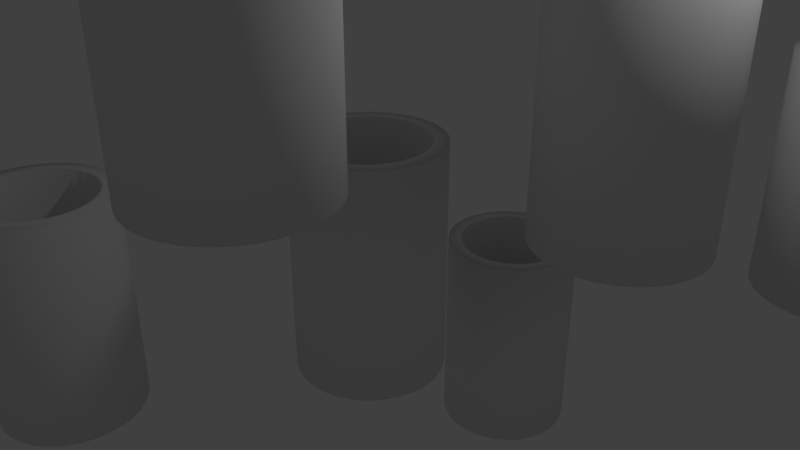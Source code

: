 # Source: VASOS_6.blend  (saved by Blender 2.78.0; exported with 4.5.12 LTS)
import bpy
from mathutils import Matrix  # noqa: F401  (used for matrix-valued properties, if any)

bpy.ops.wm.read_factory_settings(use_empty=True)
scene = bpy.context.scene
scene.name = 'Scene'

# ---- collections
col_collection_1 = bpy.data.collections.new('Collection 1'); scene.collection.children.link(col_collection_1)

# ---- world
world_world = bpy.data.worlds.new('World'); scene.world = world_world
world_world.color = (0.05088, 0.05088, 0.05088)
world_world.use_sun_shadow = False
world_world.sun_shadow_jitter_overblur = 0.0
world_world.cycles.sampling_method = 'MANUAL'

# ---- cameras
cam_camera = bpy.data.cameras.new('Camera')
cam_camera.clip_end = 100.0
cam_camera.lens = 35.0
cam_camera.sensor_width = 32.0
cam_camera.sensor_height = 18.0
cam_camera.ortho_scale = 7.314
cam_camera.dof.focus_distance = 0.0
cam_camera.dof.aperture_fstop = 128.0

# ---- lights
light_lamp = bpy.data.lights.new('Lamp', 'POINT')
light_lamp.transmission_factor = 0.0
light_lamp.cutoff_distance = 30.0
light_lamp.energy = 100.0
light_lamp.shadow_buffer_clip_start = 1.001
light_lamp.shadow_soft_size = 0.1
light_lamp.shadow_maximum_resolution = 0.006
light_lamp.use_absolute_resolution = True

# ---- meshes
me_cylinder_005 = bpy.data.meshes.new('Cylinder.005')
me_cylinder_005.from_pydata([(0.0, 1.0, -1.0), (0.0, 1.0, 1.0), (0.1951, 0.9808, -1.0), (0.1951, 0.9808, 1.0), (0.3827, 0.9239, -1.0), (0.3827, 0.9239, 1.0), (0.5556, 0.8315, -1.0), (0.5556, 0.8315, 1.0), (0.7071, 0.7071, -1.0), (0.7071, 0.7071, 1.0), (0.8315, 0.5556, -1.0), (0.8315, 0.5556, 1.0), (0.9239, 0.3827, -1.0), (0.9239, 0.3827, 1.0), (0.9808, 0.1951, -1.0), (0.9808, 0.1951, 1.0), (1.0, 7.55e-08, -1.0), (1.0, 7.55e-08, 1.0), (0.9808, -0.1951, -1.0), (0.9808, -0.1951, 1.0), (0.9239, -0.3827, -1.0), (0.9239, -0.3827, 1.0), (0.8315, -0.5556, -1.0), (0.8315, -0.5556, 1.0), (0.7071, -0.7071, -1.0), (0.7071, -0.7071, 1.0), (0.5556, -0.8315, -1.0), (0.5556, -0.8315, 1.0), (0.3827, -0.9239, -1.0), (0.3827, -0.9239, 1.0), (0.1951, -0.9808, -1.0), (0.1951, -0.9808, 1.0), (-3.258e-07, -1.0, -1.0), (-3.258e-07, -1.0, 1.0), (-0.1951, -0.9808, -1.0), (-0.1951, -0.9808, 1.0), (-0.3827, -0.9239, -1.0), (-0.3827, -0.9239, 1.0), (-0.5556, -0.8315, -1.0), (-0.5556, -0.8315, 1.0), (-0.7071, -0.7071, -1.0), (-0.7071, -0.7071, 1.0), (-0.8315, -0.5556, -1.0), (-0.8315, -0.5556, 1.0), (-0.9239, -0.3827, -1.0), (-0.9239, -0.3827, 1.0), (-0.9808, -0.1951, -1.0), (-0.9808, -0.1951, 1.0), (-1.0, 9.656e-07, -1.0), (-1.0, 9.656e-07, 1.0), (-0.9808, 0.1951, -1.0), (-0.9808, 0.1951, 1.0), (-0.9239, 0.3827, -1.0), (-0.9239, 0.3827, 1.0), (-0.8315, 0.5556, -1.0), (-0.8315, 0.5556, 1.0), (-0.7071, 0.7071, -1.0), (-0.7071, 0.7071, 1.0), (-0.5556, 0.8315, -1.0), (-0.5556, 0.8315, 1.0), (-0.3827, 0.9239, -1.0), (-0.3827, 0.9239, 1.0), (-0.1951, 0.9808, -1.0), (-0.1951, 0.9808, 1.0), (2.295e-08, 0.8068, 1.0), (0.1574, 0.7913, 1.0), (0.3087, 0.7453, 1.0), (0.4482, 0.6708, 1.0), (0.5705, 0.5705, 1.0), (0.6708, 0.4482, 1.0), (0.7453, 0.3087, 1.0), (0.7913, 0.1574, 1.0), (0.8068, 1.16e-07, 1.0), (0.7913, -0.1574, 1.0), (0.7453, -0.3087, 1.0), (0.6708, -0.4482, 1.0), (0.5705, -0.5705, 1.0), (0.4482, -0.6708, 1.0), (0.3087, -0.7453, 1.0), (0.1574, -0.7913, 1.0), (-2.399e-07, -0.8068, 1.0), (-0.1574, -0.7913, 1.0), (-0.3087, -0.7453, 1.0), (-0.4482, -0.6708, 1.0), (-0.5705, -0.5705, 1.0), (-0.6708, -0.4482, 1.0), (-0.7453, -0.3087, 1.0), (-0.7913, -0.1574, 1.0), (-0.8068, 8.341e-07, 1.0), (-0.7913, 0.1574, 1.0), (-0.7453, 0.3087, 1.0), (-0.6708, 0.4482, 1.0), (-0.5705, 0.5705, 1.0), (-0.4482, 0.6708, 1.0), (-0.3087, 0.7453, 1.0), (-0.1574, 0.7913, 1.0), (2.295e-08, 0.8068, 1.0), (0.1574, 0.7913, 1.0), (0.3087, 0.7453, 1.0), (0.4482, 0.6708, 1.0), (0.5705, 0.5705, 1.0), (0.6708, 0.4482, 1.0), (0.7453, 0.3087, 1.0), (0.7913, 0.1574, 1.0), (0.8068, 1.16e-07, 1.0), (0.7913, -0.1574, 1.0), (0.7453, -0.3087, 1.0), (0.6708, -0.4482, 1.0), (0.5705, -0.5705, 1.0), (0.4482, -0.6708, 1.0), (0.3087, -0.7453, 1.0), (0.1574, -0.7913, 1.0), (-2.399e-07, -0.8068, 1.0), (-0.1574, -0.7913, 1.0), (-0.3087, -0.7453, 1.0), (-0.4482, -0.6708, 1.0), (-0.5705, -0.5705, 1.0), (-0.6708, -0.4482, 1.0), (-0.7453, -0.3087, 1.0), (-0.7913, -0.1574, 1.0), (-0.8068, 8.341e-07, 1.0), (-0.7913, 0.1574, 1.0), (-0.7453, 0.3087, 1.0), (-0.6708, 0.4482, 1.0), (-0.5705, 0.5705, 1.0), (-0.4482, 0.6708, 1.0), (-0.3087, 0.7453, 1.0), (-0.1574, 0.7913, 1.0), (2.058e-07, 0.6686, -0.9225), (0.1304, 0.6557, -0.9225), (0.2559, 0.6177, -0.9225), (0.3714, 0.5559, -0.9225), (0.4728, 0.4728, -0.9225), (0.5559, 0.3714, -0.9225), (0.6177, 0.2559, -0.9225), (0.6557, 0.1304, -0.9225), (0.6686, 1.494e-07, -0.9225), (0.6557, -0.1304, -0.9225), (0.6177, -0.2559, -0.9225), (0.5559, -0.3714, -0.9225), (0.4728, -0.4728, -0.9225), (0.3714, -0.5559, -0.9225), (0.2559, -0.6177, -0.9225), (0.1304, -0.6557, -0.9225), (-1.204e-08, -0.6686, -0.9225), (-0.1304, -0.6557, -0.9225), (-0.2559, -0.6177, -0.9225), (-0.3714, -0.5559, -0.9225), (-0.4728, -0.4728, -0.9225), (-0.5559, -0.3714, -0.9225), (-0.6177, -0.2559, -0.9225), (-0.6557, -0.1304, -0.9225), (-0.6686, 7.445e-07, -0.9225), (-0.6557, 0.1304, -0.9225), (-0.6177, 0.2559, -0.9225), (-0.5559, 0.3714, -0.9225), (-0.4728, 0.4728, -0.9225), (-0.3714, 0.5559, -0.9225), (-0.2559, 0.6177, -0.9225), (-0.1304, 0.6557, -0.9225), (-0.5608, -0.5608, -0.7852), (-0.6595, -0.4407, -0.7852), (0.7779, 0.1547, -0.7852), (0.7932, 1.194e-07, -0.7852), (-0.7328, -0.3035, -0.7852), (0.7779, -0.1547, -0.7852), (-0.7779, -0.1547, -0.7852), (0.7328, -0.3035, -0.7852), (-0.7932, 8.254e-07, -0.7852), (0.6595, -0.4407, -0.7852), (-0.7779, 0.1547, -0.7852), (0.5608, -0.5608, -0.7852), (-0.7328, 0.3035, -0.7852), (0.4407, -0.6595, -0.7852), (-0.6595, 0.4407, -0.7852), (0.3035, -0.7328, -0.7852), (1.902e-07, 0.7932, -0.7852), (0.1547, 0.7779, -0.7852), (-0.5608, 0.5608, -0.7852), (0.1547, -0.7779, -0.7852), (0.3035, 0.7328, -0.7852), (-0.4407, 0.6595, -0.7852), (-6.828e-08, -0.7932, -0.7852), (0.4407, 0.6595, -0.7852), (-0.3035, 0.7328, -0.7852), (-0.1547, -0.7779, -0.7852), (0.5608, 0.5608, -0.7852), (-0.1547, 0.7779, -0.7852), (-0.3035, -0.7328, -0.7852), (0.6595, 0.4407, -0.7852), (-0.4407, -0.6595, -0.7852), (0.7328, 0.3035, -0.7852)], [], [(0, 1, 3, 2), (2, 3, 5, 4), (4, 5, 7, 6), (6, 7, 9, 8), (8, 9, 11, 10), (10, 11, 13, 12), (12, 13, 15, 14), (14, 15, 17, 16), (16, 17, 19, 18), (18, 19, 21, 20), (20, 21, 23, 22), (22, 23, 25, 24), (24, 25, 27, 26), (26, 27, 29, 28), (28, 29, 31, 30), (30, 31, 33, 32), (32, 33, 35, 34), (34, 35, 37, 36), (36, 37, 39, 38), (38, 39, 41, 40), (40, 41, 43, 42), (42, 43, 45, 44), (44, 45, 47, 46), (46, 47, 49, 48), (48, 49, 51, 50), (50, 51, 53, 52), (52, 53, 55, 54), (54, 55, 57, 56), (56, 57, 59, 58), (58, 59, 61, 60), (15, 13, 70, 71), (60, 61, 63, 62), (62, 63, 1, 0), (0, 2, 4, 6, 8, 10, 12, 14, 16, 18, 20, 22, 24, 26, 28, 30, 32, 34, 36, 38, 40, 42, 44, 46, 48, 50, 52, 54, 56, 58, 60, 62), (82, 81, 113, 114), (33, 31, 79, 80), (51, 49, 88, 89), (7, 5, 66, 67), (25, 23, 75, 76), (43, 41, 84, 85), (61, 59, 93, 94), (17, 15, 71, 72), (35, 33, 80, 81), (53, 51, 89, 90), (9, 7, 67, 68), (27, 25, 76, 77), (45, 43, 85, 86), (63, 61, 94, 95), (19, 17, 72, 73), (37, 35, 81, 82), (55, 53, 90, 91), (11, 9, 68, 69), (29, 27, 77, 78), (47, 45, 86, 87), (3, 1, 64, 65), (1, 63, 95, 64), (21, 19, 73, 74), (39, 37, 82, 83), (57, 55, 91, 92), (13, 11, 69, 70), (31, 29, 78, 79), (49, 47, 87, 88), (5, 3, 65, 66), (23, 21, 74, 75), (41, 39, 83, 84), (59, 57, 92, 93), (161, 160, 148, 149), (69, 68, 100, 101), (64, 95, 127, 96), (83, 82, 114, 115), (70, 69, 101, 102), (84, 83, 115, 116), (71, 70, 102, 103), (85, 84, 116, 117), (72, 71, 103, 104), (86, 85, 117, 118), (73, 72, 104, 105), (87, 86, 118, 119), (74, 73, 105, 106), (88, 87, 119, 120), (75, 74, 106, 107), (89, 88, 120, 121), (76, 75, 107, 108), (90, 89, 121, 122), (77, 76, 108, 109), (91, 90, 122, 123), (78, 77, 109, 110), (65, 64, 96, 97), (92, 91, 123, 124), (79, 78, 110, 111), (66, 65, 97, 98), (93, 92, 124, 125), (80, 79, 111, 112), (67, 66, 98, 99), (94, 93, 125, 126), (81, 80, 112, 113), (68, 67, 99, 100), (95, 94, 126, 127), (129, 128, 159, 158, 157, 156, 155, 154, 153, 152, 151, 150, 149, 148, 147, 146, 145, 144, 143, 142, 141, 140, 139, 138, 137, 136, 135, 134, 133, 132, 131, 130), (163, 162, 135, 136), (164, 161, 149, 150), (165, 163, 136, 137), (166, 164, 150, 151), (167, 165, 137, 138), (168, 166, 151, 152), (169, 167, 138, 139), (170, 168, 152, 153), (171, 169, 139, 140), (172, 170, 153, 154), (173, 171, 140, 141), (174, 172, 154, 155), (175, 173, 141, 142), (177, 176, 128, 129), (178, 174, 155, 156), (179, 175, 142, 143), (180, 177, 129, 130), (181, 178, 156, 157), (182, 179, 143, 144), (183, 180, 130, 131), (184, 181, 157, 158), (185, 182, 144, 145), (186, 183, 131, 132), (187, 184, 158, 159), (188, 185, 145, 146), (189, 186, 132, 133), (176, 187, 159, 128), (190, 188, 146, 147), (191, 189, 133, 134), (160, 190, 147, 148), (162, 191, 134, 135), (103, 102, 191, 162), (116, 115, 190, 160), (102, 101, 189, 191), (115, 114, 188, 190), (96, 127, 187, 176), (101, 100, 186, 189), (114, 113, 185, 188), (127, 126, 184, 187), (100, 99, 183, 186), (113, 112, 182, 185), (126, 125, 181, 184), (99, 98, 180, 183), (112, 111, 179, 182), (125, 124, 178, 181), (98, 97, 177, 180), (111, 110, 175, 179), (124, 123, 174, 178), (97, 96, 176, 177), (110, 109, 173, 175), (123, 122, 172, 174), (109, 108, 171, 173), (122, 121, 170, 172), (108, 107, 169, 171), (121, 120, 168, 170), (107, 106, 167, 169), (120, 119, 166, 168), (106, 105, 165, 167), (119, 118, 164, 166), (105, 104, 163, 165), (118, 117, 161, 164), (104, 103, 162, 163), (117, 116, 160, 161)])
me_cylinder_005.polygons.foreach_set('use_smooth', [True] * 162)
me_cylinder_005.use_remesh_preserve_volume = False
me_cylinder_005.use_remesh_preserve_attributes = False
me_cylinder_005.use_mirror_vertex_groups = False
me_cylinder_005.update()
me_cylinder_004 = bpy.data.meshes.new('Cylinder.004')
me_cylinder_004.from_pydata([(0.0, 1.0, -1.0), (0.0, 1.0, 1.0), (0.1951, 0.9808, -1.0), (0.1951, 0.9808, 1.0), (0.3827, 0.9239, -1.0), (0.3827, 0.9239, 1.0), (0.5556, 0.8315, -1.0), (0.5556, 0.8315, 1.0), (0.7071, 0.7071, -1.0), (0.7071, 0.7071, 1.0), (0.8315, 0.5556, -1.0), (0.8315, 0.5556, 1.0), (0.9239, 0.3827, -1.0), (0.9239, 0.3827, 1.0), (0.9808, 0.1951, -1.0), (0.9808, 0.1951, 1.0), (1.0, 7.55e-08, -1.0), (1.0, 7.55e-08, 1.0), (0.9808, -0.1951, -1.0), (0.9808, -0.1951, 1.0), (0.9239, -0.3827, -1.0), (0.9239, -0.3827, 1.0), (0.8315, -0.5556, -1.0), (0.8315, -0.5556, 1.0), (0.7071, -0.7071, -1.0), (0.7071, -0.7071, 1.0), (0.5556, -0.8315, -1.0), (0.5556, -0.8315, 1.0), (0.3827, -0.9239, -1.0), (0.3827, -0.9239, 1.0), (0.1951, -0.9808, -1.0), (0.1951, -0.9808, 1.0), (-3.258e-07, -1.0, -1.0), (-3.258e-07, -1.0, 1.0), (-0.1951, -0.9808, -1.0), (-0.1951, -0.9808, 1.0), (-0.3827, -0.9239, -1.0), (-0.3827, -0.9239, 1.0), (-0.5556, -0.8315, -1.0), (-0.5556, -0.8315, 1.0), (-0.7071, -0.7071, -1.0), (-0.7071, -0.7071, 1.0), (-0.8315, -0.5556, -1.0), (-0.8315, -0.5556, 1.0), (-0.9239, -0.3827, -1.0), (-0.9239, -0.3827, 1.0), (-0.9808, -0.1951, -1.0), (-0.9808, -0.1951, 1.0), (-1.0, 9.656e-07, -1.0), (-1.0, 9.656e-07, 1.0), (-0.9808, 0.1951, -1.0), (-0.9808, 0.1951, 1.0), (-0.9239, 0.3827, -1.0), (-0.9239, 0.3827, 1.0), (-0.8315, 0.5556, -1.0), (-0.8315, 0.5556, 1.0), (-0.7071, 0.7071, -1.0), (-0.7071, 0.7071, 1.0), (-0.5556, 0.8315, -1.0), (-0.5556, 0.8315, 1.0), (-0.3827, 0.9239, -1.0), (-0.3827, 0.9239, 1.0), (-0.1951, 0.9808, -1.0), (-0.1951, 0.9808, 1.0), (2.295e-08, 0.8068, 1.0), (0.1574, 0.7913, 1.0), (0.3087, 0.7453, 1.0), (0.4482, 0.6708, 1.0), (0.5705, 0.5705, 1.0), (0.6708, 0.4482, 1.0), (0.7453, 0.3087, 1.0), (0.7913, 0.1574, 1.0), (0.8068, 1.16e-07, 1.0), (0.7913, -0.1574, 1.0), (0.7453, -0.3087, 1.0), (0.6708, -0.4482, 1.0), (0.5705, -0.5705, 1.0), (0.4482, -0.6708, 1.0), (0.3087, -0.7453, 1.0), (0.1574, -0.7913, 1.0), (-2.399e-07, -0.8068, 1.0), (-0.1574, -0.7913, 1.0), (-0.3087, -0.7453, 1.0), (-0.4482, -0.6708, 1.0), (-0.5705, -0.5705, 1.0), (-0.6708, -0.4482, 1.0), (-0.7453, -0.3087, 1.0), (-0.7913, -0.1574, 1.0), (-0.8068, 8.341e-07, 1.0), (-0.7913, 0.1574, 1.0), (-0.7453, 0.3087, 1.0), (-0.6708, 0.4482, 1.0), (-0.5705, 0.5705, 1.0), (-0.4482, 0.6708, 1.0), (-0.3087, 0.7453, 1.0), (-0.1574, 0.7913, 1.0), (2.295e-08, 0.8068, 1.0), (0.1574, 0.7913, 1.0), (0.3087, 0.7453, 1.0), (0.4482, 0.6708, 1.0), (0.5705, 0.5705, 1.0), (0.6708, 0.4482, 1.0), (0.7453, 0.3087, 1.0), (0.7913, 0.1574, 1.0), (0.8068, 1.16e-07, 1.0), (0.7913, -0.1574, 1.0), (0.7453, -0.3087, 1.0), (0.6708, -0.4482, 1.0), (0.5705, -0.5705, 1.0), (0.4482, -0.6708, 1.0), (0.3087, -0.7453, 1.0), (0.1574, -0.7913, 1.0), (-2.399e-07, -0.8068, 1.0), (-0.1574, -0.7913, 1.0), (-0.3087, -0.7453, 1.0), (-0.4482, -0.6708, 1.0), (-0.5705, -0.5705, 1.0), (-0.6708, -0.4482, 1.0), (-0.7453, -0.3087, 1.0), (-0.7913, -0.1574, 1.0), (-0.8068, 8.341e-07, 1.0), (-0.7913, 0.1574, 1.0), (-0.7453, 0.3087, 1.0), (-0.6708, 0.4482, 1.0), (-0.5705, 0.5705, 1.0), (-0.4482, 0.6708, 1.0), (-0.3087, 0.7453, 1.0), (-0.1574, 0.7913, 1.0), (2.058e-07, 0.6686, -0.9225), (0.1304, 0.6557, -0.9225), (0.2559, 0.6177, -0.9225), (0.3714, 0.5559, -0.9225), (0.4728, 0.4728, -0.9225), (0.5559, 0.3714, -0.9225), (0.6177, 0.2559, -0.9225), (0.6557, 0.1304, -0.9225), (0.6686, 1.494e-07, -0.9225), (0.6557, -0.1304, -0.9225), (0.6177, -0.2559, -0.9225), (0.5559, -0.3714, -0.9225), (0.4728, -0.4728, -0.9225), (0.3714, -0.5559, -0.9225), (0.2559, -0.6177, -0.9225), (0.1304, -0.6557, -0.9225), (-1.204e-08, -0.6686, -0.9225), (-0.1304, -0.6557, -0.9225), (-0.2559, -0.6177, -0.9225), (-0.3714, -0.5559, -0.9225), (-0.4728, -0.4728, -0.9225), (-0.5559, -0.3714, -0.9225), (-0.6177, -0.2559, -0.9225), (-0.6557, -0.1304, -0.9225), (-0.6686, 7.445e-07, -0.9225), (-0.6557, 0.1304, -0.9225), (-0.6177, 0.2559, -0.9225), (-0.5559, 0.3714, -0.9225), (-0.4728, 0.4728, -0.9225), (-0.3714, 0.5559, -0.9225), (-0.2559, 0.6177, -0.9225), (-0.1304, 0.6557, -0.9225), (-0.5608, -0.5608, -0.7852), (-0.6595, -0.4407, -0.7852), (0.7779, 0.1547, -0.7852), (0.7932, 1.194e-07, -0.7852), (-0.7328, -0.3035, -0.7852), (0.7779, -0.1547, -0.7852), (-0.7779, -0.1547, -0.7852), (0.7328, -0.3035, -0.7852), (-0.7932, 8.254e-07, -0.7852), (0.6595, -0.4407, -0.7852), (-0.7779, 0.1547, -0.7852), (0.5608, -0.5608, -0.7852), (-0.7328, 0.3035, -0.7852), (0.4407, -0.6595, -0.7852), (-0.6595, 0.4407, -0.7852), (0.3035, -0.7328, -0.7852), (1.902e-07, 0.7932, -0.7852), (0.1547, 0.7779, -0.7852), (-0.5608, 0.5608, -0.7852), (0.1547, -0.7779, -0.7852), (0.3035, 0.7328, -0.7852), (-0.4407, 0.6595, -0.7852), (-6.828e-08, -0.7932, -0.7852), (0.4407, 0.6595, -0.7852), (-0.3035, 0.7328, -0.7852), (-0.1547, -0.7779, -0.7852), (0.5608, 0.5608, -0.7852), (-0.1547, 0.7779, -0.7852), (-0.3035, -0.7328, -0.7852), (0.6595, 0.4407, -0.7852), (-0.4407, -0.6595, -0.7852), (0.7328, 0.3035, -0.7852)], [], [(0, 1, 3, 2), (2, 3, 5, 4), (4, 5, 7, 6), (6, 7, 9, 8), (8, 9, 11, 10), (10, 11, 13, 12), (12, 13, 15, 14), (14, 15, 17, 16), (16, 17, 19, 18), (18, 19, 21, 20), (20, 21, 23, 22), (22, 23, 25, 24), (24, 25, 27, 26), (26, 27, 29, 28), (28, 29, 31, 30), (30, 31, 33, 32), (32, 33, 35, 34), (34, 35, 37, 36), (36, 37, 39, 38), (38, 39, 41, 40), (40, 41, 43, 42), (42, 43, 45, 44), (44, 45, 47, 46), (46, 47, 49, 48), (48, 49, 51, 50), (50, 51, 53, 52), (52, 53, 55, 54), (54, 55, 57, 56), (56, 57, 59, 58), (58, 59, 61, 60), (15, 13, 70, 71), (60, 61, 63, 62), (62, 63, 1, 0), (0, 2, 4, 6, 8, 10, 12, 14, 16, 18, 20, 22, 24, 26, 28, 30, 32, 34, 36, 38, 40, 42, 44, 46, 48, 50, 52, 54, 56, 58, 60, 62), (82, 81, 113, 114), (33, 31, 79, 80), (51, 49, 88, 89), (7, 5, 66, 67), (25, 23, 75, 76), (43, 41, 84, 85), (61, 59, 93, 94), (17, 15, 71, 72), (35, 33, 80, 81), (53, 51, 89, 90), (9, 7, 67, 68), (27, 25, 76, 77), (45, 43, 85, 86), (63, 61, 94, 95), (19, 17, 72, 73), (37, 35, 81, 82), (55, 53, 90, 91), (11, 9, 68, 69), (29, 27, 77, 78), (47, 45, 86, 87), (3, 1, 64, 65), (1, 63, 95, 64), (21, 19, 73, 74), (39, 37, 82, 83), (57, 55, 91, 92), (13, 11, 69, 70), (31, 29, 78, 79), (49, 47, 87, 88), (5, 3, 65, 66), (23, 21, 74, 75), (41, 39, 83, 84), (59, 57, 92, 93), (161, 160, 148, 149), (69, 68, 100, 101), (64, 95, 127, 96), (83, 82, 114, 115), (70, 69, 101, 102), (84, 83, 115, 116), (71, 70, 102, 103), (85, 84, 116, 117), (72, 71, 103, 104), (86, 85, 117, 118), (73, 72, 104, 105), (87, 86, 118, 119), (74, 73, 105, 106), (88, 87, 119, 120), (75, 74, 106, 107), (89, 88, 120, 121), (76, 75, 107, 108), (90, 89, 121, 122), (77, 76, 108, 109), (91, 90, 122, 123), (78, 77, 109, 110), (65, 64, 96, 97), (92, 91, 123, 124), (79, 78, 110, 111), (66, 65, 97, 98), (93, 92, 124, 125), (80, 79, 111, 112), (67, 66, 98, 99), (94, 93, 125, 126), (81, 80, 112, 113), (68, 67, 99, 100), (95, 94, 126, 127), (129, 128, 159, 158, 157, 156, 155, 154, 153, 152, 151, 150, 149, 148, 147, 146, 145, 144, 143, 142, 141, 140, 139, 138, 137, 136, 135, 134, 133, 132, 131, 130), (163, 162, 135, 136), (164, 161, 149, 150), (165, 163, 136, 137), (166, 164, 150, 151), (167, 165, 137, 138), (168, 166, 151, 152), (169, 167, 138, 139), (170, 168, 152, 153), (171, 169, 139, 140), (172, 170, 153, 154), (173, 171, 140, 141), (174, 172, 154, 155), (175, 173, 141, 142), (177, 176, 128, 129), (178, 174, 155, 156), (179, 175, 142, 143), (180, 177, 129, 130), (181, 178, 156, 157), (182, 179, 143, 144), (183, 180, 130, 131), (184, 181, 157, 158), (185, 182, 144, 145), (186, 183, 131, 132), (187, 184, 158, 159), (188, 185, 145, 146), (189, 186, 132, 133), (176, 187, 159, 128), (190, 188, 146, 147), (191, 189, 133, 134), (160, 190, 147, 148), (162, 191, 134, 135), (103, 102, 191, 162), (116, 115, 190, 160), (102, 101, 189, 191), (115, 114, 188, 190), (96, 127, 187, 176), (101, 100, 186, 189), (114, 113, 185, 188), (127, 126, 184, 187), (100, 99, 183, 186), (113, 112, 182, 185), (126, 125, 181, 184), (99, 98, 180, 183), (112, 111, 179, 182), (125, 124, 178, 181), (98, 97, 177, 180), (111, 110, 175, 179), (124, 123, 174, 178), (97, 96, 176, 177), (110, 109, 173, 175), (123, 122, 172, 174), (109, 108, 171, 173), (122, 121, 170, 172), (108, 107, 169, 171), (121, 120, 168, 170), (107, 106, 167, 169), (120, 119, 166, 168), (106, 105, 165, 167), (119, 118, 164, 166), (105, 104, 163, 165), (118, 117, 161, 164), (104, 103, 162, 163), (117, 116, 160, 161)])
me_cylinder_004.polygons.foreach_set('use_smooth', [True] * 162)
me_cylinder_004.use_remesh_preserve_volume = False
me_cylinder_004.use_remesh_preserve_attributes = False
me_cylinder_004.use_mirror_vertex_groups = False
me_cylinder_004.update()
me_cylinder_003 = bpy.data.meshes.new('Cylinder.003')
me_cylinder_003.from_pydata([(0.0, 1.0, -1.0), (0.0, 1.0, 1.0), (0.1951, 0.9808, -1.0), (0.1951, 0.9808, 1.0), (0.3827, 0.9239, -1.0), (0.3827, 0.9239, 1.0), (0.5556, 0.8315, -1.0), (0.5556, 0.8315, 1.0), (0.7071, 0.7071, -1.0), (0.7071, 0.7071, 1.0), (0.8315, 0.5556, -1.0), (0.8315, 0.5556, 1.0), (0.9239, 0.3827, -1.0), (0.9239, 0.3827, 1.0), (0.9808, 0.1951, -1.0), (0.9808, 0.1951, 1.0), (1.0, 7.55e-08, -1.0), (1.0, 7.55e-08, 1.0), (0.9808, -0.1951, -1.0), (0.9808, -0.1951, 1.0), (0.9239, -0.3827, -1.0), (0.9239, -0.3827, 1.0), (0.8315, -0.5556, -1.0), (0.8315, -0.5556, 1.0), (0.7071, -0.7071, -1.0), (0.7071, -0.7071, 1.0), (0.5556, -0.8315, -1.0), (0.5556, -0.8315, 1.0), (0.3827, -0.9239, -1.0), (0.3827, -0.9239, 1.0), (0.1951, -0.9808, -1.0), (0.1951, -0.9808, 1.0), (-3.258e-07, -1.0, -1.0), (-3.258e-07, -1.0, 1.0), (-0.1951, -0.9808, -1.0), (-0.1951, -0.9808, 1.0), (-0.3827, -0.9239, -1.0), (-0.3827, -0.9239, 1.0), (-0.5556, -0.8315, -1.0), (-0.5556, -0.8315, 1.0), (-0.7071, -0.7071, -1.0), (-0.7071, -0.7071, 1.0), (-0.8315, -0.5556, -1.0), (-0.8315, -0.5556, 1.0), (-0.9239, -0.3827, -1.0), (-0.9239, -0.3827, 1.0), (-0.9808, -0.1951, -1.0), (-0.9808, -0.1951, 1.0), (-1.0, 9.656e-07, -1.0), (-1.0, 9.656e-07, 1.0), (-0.9808, 0.1951, -1.0), (-0.9808, 0.1951, 1.0), (-0.9239, 0.3827, -1.0), (-0.9239, 0.3827, 1.0), (-0.8315, 0.5556, -1.0), (-0.8315, 0.5556, 1.0), (-0.7071, 0.7071, -1.0), (-0.7071, 0.7071, 1.0), (-0.5556, 0.8315, -1.0), (-0.5556, 0.8315, 1.0), (-0.3827, 0.9239, -1.0), (-0.3827, 0.9239, 1.0), (-0.1951, 0.9808, -1.0), (-0.1951, 0.9808, 1.0), (2.295e-08, 0.8068, 1.0), (0.1574, 0.7913, 1.0), (0.3087, 0.7453, 1.0), (0.4482, 0.6708, 1.0), (0.5705, 0.5705, 1.0), (0.6708, 0.4482, 1.0), (0.7453, 0.3087, 1.0), (0.7913, 0.1574, 1.0), (0.8068, 1.16e-07, 1.0), (0.7913, -0.1574, 1.0), (0.7453, -0.3087, 1.0), (0.6708, -0.4482, 1.0), (0.5705, -0.5705, 1.0), (0.4482, -0.6708, 1.0), (0.3087, -0.7453, 1.0), (0.1574, -0.7913, 1.0), (-2.399e-07, -0.8068, 1.0), (-0.1574, -0.7913, 1.0), (-0.3087, -0.7453, 1.0), (-0.4482, -0.6708, 1.0), (-0.5705, -0.5705, 1.0), (-0.6708, -0.4482, 1.0), (-0.7453, -0.3087, 1.0), (-0.7913, -0.1574, 1.0), (-0.8068, 8.341e-07, 1.0), (-0.7913, 0.1574, 1.0), (-0.7453, 0.3087, 1.0), (-0.6708, 0.4482, 1.0), (-0.5705, 0.5705, 1.0), (-0.4482, 0.6708, 1.0), (-0.3087, 0.7453, 1.0), (-0.1574, 0.7913, 1.0), (2.295e-08, 0.8068, 1.0), (0.1574, 0.7913, 1.0), (0.3087, 0.7453, 1.0), (0.4482, 0.6708, 1.0), (0.5705, 0.5705, 1.0), (0.6708, 0.4482, 1.0), (0.7453, 0.3087, 1.0), (0.7913, 0.1574, 1.0), (0.8068, 1.16e-07, 1.0), (0.7913, -0.1574, 1.0), (0.7453, -0.3087, 1.0), (0.6708, -0.4482, 1.0), (0.5705, -0.5705, 1.0), (0.4482, -0.6708, 1.0), (0.3087, -0.7453, 1.0), (0.1574, -0.7913, 1.0), (-2.399e-07, -0.8068, 1.0), (-0.1574, -0.7913, 1.0), (-0.3087, -0.7453, 1.0), (-0.4482, -0.6708, 1.0), (-0.5705, -0.5705, 1.0), (-0.6708, -0.4482, 1.0), (-0.7453, -0.3087, 1.0), (-0.7913, -0.1574, 1.0), (-0.8068, 8.341e-07, 1.0), (-0.7913, 0.1574, 1.0), (-0.7453, 0.3087, 1.0), (-0.6708, 0.4482, 1.0), (-0.5705, 0.5705, 1.0), (-0.4482, 0.6708, 1.0), (-0.3087, 0.7453, 1.0), (-0.1574, 0.7913, 1.0), (2.058e-07, 0.6686, -0.9225), (0.1304, 0.6557, -0.9225), (0.2559, 0.6177, -0.9225), (0.3714, 0.5559, -0.9225), (0.4728, 0.4728, -0.9225), (0.5559, 0.3714, -0.9225), (0.6177, 0.2559, -0.9225), (0.6557, 0.1304, -0.9225), (0.6686, 1.494e-07, -0.9225), (0.6557, -0.1304, -0.9225), (0.6177, -0.2559, -0.9225), (0.5559, -0.3714, -0.9225), (0.4728, -0.4728, -0.9225), (0.3714, -0.5559, -0.9225), (0.2559, -0.6177, -0.9225), (0.1304, -0.6557, -0.9225), (-1.204e-08, -0.6686, -0.9225), (-0.1304, -0.6557, -0.9225), (-0.2559, -0.6177, -0.9225), (-0.3714, -0.5559, -0.9225), (-0.4728, -0.4728, -0.9225), (-0.5559, -0.3714, -0.9225), (-0.6177, -0.2559, -0.9225), (-0.6557, -0.1304, -0.9225), (-0.6686, 7.445e-07, -0.9225), (-0.6557, 0.1304, -0.9225), (-0.6177, 0.2559, -0.9225), (-0.5559, 0.3714, -0.9225), (-0.4728, 0.4728, -0.9225), (-0.3714, 0.5559, -0.9225), (-0.2559, 0.6177, -0.9225), (-0.1304, 0.6557, -0.9225), (-0.5608, -0.5608, -0.7852), (-0.6595, -0.4407, -0.7852), (0.7779, 0.1547, -0.7852), (0.7932, 1.194e-07, -0.7852), (-0.7328, -0.3035, -0.7852), (0.7779, -0.1547, -0.7852), (-0.7779, -0.1547, -0.7852), (0.7328, -0.3035, -0.7852), (-0.7932, 8.254e-07, -0.7852), (0.6595, -0.4407, -0.7852), (-0.7779, 0.1547, -0.7852), (0.5608, -0.5608, -0.7852), (-0.7328, 0.3035, -0.7852), (0.4407, -0.6595, -0.7852), (-0.6595, 0.4407, -0.7852), (0.3035, -0.7328, -0.7852), (1.902e-07, 0.7932, -0.7852), (0.1547, 0.7779, -0.7852), (-0.5608, 0.5608, -0.7852), (0.1547, -0.7779, -0.7852), (0.3035, 0.7328, -0.7852), (-0.4407, 0.6595, -0.7852), (-6.828e-08, -0.7932, -0.7852), (0.4407, 0.6595, -0.7852), (-0.3035, 0.7328, -0.7852), (-0.1547, -0.7779, -0.7852), (0.5608, 0.5608, -0.7852), (-0.1547, 0.7779, -0.7852), (-0.3035, -0.7328, -0.7852), (0.6595, 0.4407, -0.7852), (-0.4407, -0.6595, -0.7852), (0.7328, 0.3035, -0.7852)], [], [(0, 1, 3, 2), (2, 3, 5, 4), (4, 5, 7, 6), (6, 7, 9, 8), (8, 9, 11, 10), (10, 11, 13, 12), (12, 13, 15, 14), (14, 15, 17, 16), (16, 17, 19, 18), (18, 19, 21, 20), (20, 21, 23, 22), (22, 23, 25, 24), (24, 25, 27, 26), (26, 27, 29, 28), (28, 29, 31, 30), (30, 31, 33, 32), (32, 33, 35, 34), (34, 35, 37, 36), (36, 37, 39, 38), (38, 39, 41, 40), (40, 41, 43, 42), (42, 43, 45, 44), (44, 45, 47, 46), (46, 47, 49, 48), (48, 49, 51, 50), (50, 51, 53, 52), (52, 53, 55, 54), (54, 55, 57, 56), (56, 57, 59, 58), (58, 59, 61, 60), (15, 13, 70, 71), (60, 61, 63, 62), (62, 63, 1, 0), (0, 2, 4, 6, 8, 10, 12, 14, 16, 18, 20, 22, 24, 26, 28, 30, 32, 34, 36, 38, 40, 42, 44, 46, 48, 50, 52, 54, 56, 58, 60, 62), (82, 81, 113, 114), (33, 31, 79, 80), (51, 49, 88, 89), (7, 5, 66, 67), (25, 23, 75, 76), (43, 41, 84, 85), (61, 59, 93, 94), (17, 15, 71, 72), (35, 33, 80, 81), (53, 51, 89, 90), (9, 7, 67, 68), (27, 25, 76, 77), (45, 43, 85, 86), (63, 61, 94, 95), (19, 17, 72, 73), (37, 35, 81, 82), (55, 53, 90, 91), (11, 9, 68, 69), (29, 27, 77, 78), (47, 45, 86, 87), (3, 1, 64, 65), (1, 63, 95, 64), (21, 19, 73, 74), (39, 37, 82, 83), (57, 55, 91, 92), (13, 11, 69, 70), (31, 29, 78, 79), (49, 47, 87, 88), (5, 3, 65, 66), (23, 21, 74, 75), (41, 39, 83, 84), (59, 57, 92, 93), (161, 160, 148, 149), (69, 68, 100, 101), (64, 95, 127, 96), (83, 82, 114, 115), (70, 69, 101, 102), (84, 83, 115, 116), (71, 70, 102, 103), (85, 84, 116, 117), (72, 71, 103, 104), (86, 85, 117, 118), (73, 72, 104, 105), (87, 86, 118, 119), (74, 73, 105, 106), (88, 87, 119, 120), (75, 74, 106, 107), (89, 88, 120, 121), (76, 75, 107, 108), (90, 89, 121, 122), (77, 76, 108, 109), (91, 90, 122, 123), (78, 77, 109, 110), (65, 64, 96, 97), (92, 91, 123, 124), (79, 78, 110, 111), (66, 65, 97, 98), (93, 92, 124, 125), (80, 79, 111, 112), (67, 66, 98, 99), (94, 93, 125, 126), (81, 80, 112, 113), (68, 67, 99, 100), (95, 94, 126, 127), (129, 128, 159, 158, 157, 156, 155, 154, 153, 152, 151, 150, 149, 148, 147, 146, 145, 144, 143, 142, 141, 140, 139, 138, 137, 136, 135, 134, 133, 132, 131, 130), (163, 162, 135, 136), (164, 161, 149, 150), (165, 163, 136, 137), (166, 164, 150, 151), (167, 165, 137, 138), (168, 166, 151, 152), (169, 167, 138, 139), (170, 168, 152, 153), (171, 169, 139, 140), (172, 170, 153, 154), (173, 171, 140, 141), (174, 172, 154, 155), (175, 173, 141, 142), (177, 176, 128, 129), (178, 174, 155, 156), (179, 175, 142, 143), (180, 177, 129, 130), (181, 178, 156, 157), (182, 179, 143, 144), (183, 180, 130, 131), (184, 181, 157, 158), (185, 182, 144, 145), (186, 183, 131, 132), (187, 184, 158, 159), (188, 185, 145, 146), (189, 186, 132, 133), (176, 187, 159, 128), (190, 188, 146, 147), (191, 189, 133, 134), (160, 190, 147, 148), (162, 191, 134, 135), (103, 102, 191, 162), (116, 115, 190, 160), (102, 101, 189, 191), (115, 114, 188, 190), (96, 127, 187, 176), (101, 100, 186, 189), (114, 113, 185, 188), (127, 126, 184, 187), (100, 99, 183, 186), (113, 112, 182, 185), (126, 125, 181, 184), (99, 98, 180, 183), (112, 111, 179, 182), (125, 124, 178, 181), (98, 97, 177, 180), (111, 110, 175, 179), (124, 123, 174, 178), (97, 96, 176, 177), (110, 109, 173, 175), (123, 122, 172, 174), (109, 108, 171, 173), (122, 121, 170, 172), (108, 107, 169, 171), (121, 120, 168, 170), (107, 106, 167, 169), (120, 119, 166, 168), (106, 105, 165, 167), (119, 118, 164, 166), (105, 104, 163, 165), (118, 117, 161, 164), (104, 103, 162, 163), (117, 116, 160, 161)])
me_cylinder_003.polygons.foreach_set('use_smooth', [True] * 162)
me_cylinder_003.use_remesh_preserve_volume = False
me_cylinder_003.use_remesh_preserve_attributes = False
me_cylinder_003.use_mirror_vertex_groups = False
me_cylinder_003.update()
me_cylinder_002 = bpy.data.meshes.new('Cylinder.002')
me_cylinder_002.from_pydata([(0.0, 1.0, -1.0), (0.0, 1.0, 1.0), (0.1951, 0.9808, -1.0), (0.1951, 0.9808, 1.0), (0.3827, 0.9239, -1.0), (0.3827, 0.9239, 1.0), (0.5556, 0.8315, -1.0), (0.5556, 0.8315, 1.0), (0.7071, 0.7071, -1.0), (0.7071, 0.7071, 1.0), (0.8315, 0.5556, -1.0), (0.8315, 0.5556, 1.0), (0.9239, 0.3827, -1.0), (0.9239, 0.3827, 1.0), (0.9808, 0.1951, -1.0), (0.9808, 0.1951, 1.0), (1.0, 7.55e-08, -1.0), (1.0, 7.55e-08, 1.0), (0.9808, -0.1951, -1.0), (0.9808, -0.1951, 1.0), (0.9239, -0.3827, -1.0), (0.9239, -0.3827, 1.0), (0.8315, -0.5556, -1.0), (0.8315, -0.5556, 1.0), (0.7071, -0.7071, -1.0), (0.7071, -0.7071, 1.0), (0.5556, -0.8315, -1.0), (0.5556, -0.8315, 1.0), (0.3827, -0.9239, -1.0), (0.3827, -0.9239, 1.0), (0.1951, -0.9808, -1.0), (0.1951, -0.9808, 1.0), (-3.258e-07, -1.0, -1.0), (-3.258e-07, -1.0, 1.0), (-0.1951, -0.9808, -1.0), (-0.1951, -0.9808, 1.0), (-0.3827, -0.9239, -1.0), (-0.3827, -0.9239, 1.0), (-0.5556, -0.8315, -1.0), (-0.5556, -0.8315, 1.0), (-0.7071, -0.7071, -1.0), (-0.7071, -0.7071, 1.0), (-0.8315, -0.5556, -1.0), (-0.8315, -0.5556, 1.0), (-0.9239, -0.3827, -1.0), (-0.9239, -0.3827, 1.0), (-0.9808, -0.1951, -1.0), (-0.9808, -0.1951, 1.0), (-1.0, 9.656e-07, -1.0), (-1.0, 9.656e-07, 1.0), (-0.9808, 0.1951, -1.0), (-0.9808, 0.1951, 1.0), (-0.9239, 0.3827, -1.0), (-0.9239, 0.3827, 1.0), (-0.8315, 0.5556, -1.0), (-0.8315, 0.5556, 1.0), (-0.7071, 0.7071, -1.0), (-0.7071, 0.7071, 1.0), (-0.5556, 0.8315, -1.0), (-0.5556, 0.8315, 1.0), (-0.3827, 0.9239, -1.0), (-0.3827, 0.9239, 1.0), (-0.1951, 0.9808, -1.0), (-0.1951, 0.9808, 1.0), (2.295e-08, 0.8068, 1.0), (0.1574, 0.7913, 1.0), (0.3087, 0.7453, 1.0), (0.4482, 0.6708, 1.0), (0.5705, 0.5705, 1.0), (0.6708, 0.4482, 1.0), (0.7453, 0.3087, 1.0), (0.7913, 0.1574, 1.0), (0.8068, 1.16e-07, 1.0), (0.7913, -0.1574, 1.0), (0.7453, -0.3087, 1.0), (0.6708, -0.4482, 1.0), (0.5705, -0.5705, 1.0), (0.4482, -0.6708, 1.0), (0.3087, -0.7453, 1.0), (0.1574, -0.7913, 1.0), (-2.399e-07, -0.8068, 1.0), (-0.1574, -0.7913, 1.0), (-0.3087, -0.7453, 1.0), (-0.4482, -0.6708, 1.0), (-0.5705, -0.5705, 1.0), (-0.6708, -0.4482, 1.0), (-0.7453, -0.3087, 1.0), (-0.7913, -0.1574, 1.0), (-0.8068, 8.341e-07, 1.0), (-0.7913, 0.1574, 1.0), (-0.7453, 0.3087, 1.0), (-0.6708, 0.4482, 1.0), (-0.5705, 0.5705, 1.0), (-0.4482, 0.6708, 1.0), (-0.3087, 0.7453, 1.0), (-0.1574, 0.7913, 1.0), (2.295e-08, 0.8068, 1.0), (0.1574, 0.7913, 1.0), (0.3087, 0.7453, 1.0), (0.4482, 0.6708, 1.0), (0.5705, 0.5705, 1.0), (0.6708, 0.4482, 1.0), (0.7453, 0.3087, 1.0), (0.7913, 0.1574, 1.0), (0.8068, 1.16e-07, 1.0), (0.7913, -0.1574, 1.0), (0.7453, -0.3087, 1.0), (0.6708, -0.4482, 1.0), (0.5705, -0.5705, 1.0), (0.4482, -0.6708, 1.0), (0.3087, -0.7453, 1.0), (0.1574, -0.7913, 1.0), (-2.399e-07, -0.8068, 1.0), (-0.1574, -0.7913, 1.0), (-0.3087, -0.7453, 1.0), (-0.4482, -0.6708, 1.0), (-0.5705, -0.5705, 1.0), (-0.6708, -0.4482, 1.0), (-0.7453, -0.3087, 1.0), (-0.7913, -0.1574, 1.0), (-0.8068, 8.341e-07, 1.0), (-0.7913, 0.1574, 1.0), (-0.7453, 0.3087, 1.0), (-0.6708, 0.4482, 1.0), (-0.5705, 0.5705, 1.0), (-0.4482, 0.6708, 1.0), (-0.3087, 0.7453, 1.0), (-0.1574, 0.7913, 1.0), (2.058e-07, 0.6686, -0.9225), (0.1304, 0.6557, -0.9225), (0.2559, 0.6177, -0.9225), (0.3714, 0.5559, -0.9225), (0.4728, 0.4728, -0.9225), (0.5559, 0.3714, -0.9225), (0.6177, 0.2559, -0.9225), (0.6557, 0.1304, -0.9225), (0.6686, 1.494e-07, -0.9225), (0.6557, -0.1304, -0.9225), (0.6177, -0.2559, -0.9225), (0.5559, -0.3714, -0.9225), (0.4728, -0.4728, -0.9225), (0.3714, -0.5559, -0.9225), (0.2559, -0.6177, -0.9225), (0.1304, -0.6557, -0.9225), (-1.204e-08, -0.6686, -0.9225), (-0.1304, -0.6557, -0.9225), (-0.2559, -0.6177, -0.9225), (-0.3714, -0.5559, -0.9225), (-0.4728, -0.4728, -0.9225), (-0.5559, -0.3714, -0.9225), (-0.6177, -0.2559, -0.9225), (-0.6557, -0.1304, -0.9225), (-0.6686, 7.445e-07, -0.9225), (-0.6557, 0.1304, -0.9225), (-0.6177, 0.2559, -0.9225), (-0.5559, 0.3714, -0.9225), (-0.4728, 0.4728, -0.9225), (-0.3714, 0.5559, -0.9225), (-0.2559, 0.6177, -0.9225), (-0.1304, 0.6557, -0.9225), (-0.5608, -0.5608, -0.7852), (-0.6595, -0.4407, -0.7852), (0.7779, 0.1547, -0.7852), (0.7932, 1.194e-07, -0.7852), (-0.7328, -0.3035, -0.7852), (0.7779, -0.1547, -0.7852), (-0.7779, -0.1547, -0.7852), (0.7328, -0.3035, -0.7852), (-0.7932, 8.254e-07, -0.7852), (0.6595, -0.4407, -0.7852), (-0.7779, 0.1547, -0.7852), (0.5608, -0.5608, -0.7852), (-0.7328, 0.3035, -0.7852), (0.4407, -0.6595, -0.7852), (-0.6595, 0.4407, -0.7852), (0.3035, -0.7328, -0.7852), (1.902e-07, 0.7932, -0.7852), (0.1547, 0.7779, -0.7852), (-0.5608, 0.5608, -0.7852), (0.1547, -0.7779, -0.7852), (0.3035, 0.7328, -0.7852), (-0.4407, 0.6595, -0.7852), (-6.828e-08, -0.7932, -0.7852), (0.4407, 0.6595, -0.7852), (-0.3035, 0.7328, -0.7852), (-0.1547, -0.7779, -0.7852), (0.5608, 0.5608, -0.7852), (-0.1547, 0.7779, -0.7852), (-0.3035, -0.7328, -0.7852), (0.6595, 0.4407, -0.7852), (-0.4407, -0.6595, -0.7852), (0.7328, 0.3035, -0.7852)], [], [(0, 1, 3, 2), (2, 3, 5, 4), (4, 5, 7, 6), (6, 7, 9, 8), (8, 9, 11, 10), (10, 11, 13, 12), (12, 13, 15, 14), (14, 15, 17, 16), (16, 17, 19, 18), (18, 19, 21, 20), (20, 21, 23, 22), (22, 23, 25, 24), (24, 25, 27, 26), (26, 27, 29, 28), (28, 29, 31, 30), (30, 31, 33, 32), (32, 33, 35, 34), (34, 35, 37, 36), (36, 37, 39, 38), (38, 39, 41, 40), (40, 41, 43, 42), (42, 43, 45, 44), (44, 45, 47, 46), (46, 47, 49, 48), (48, 49, 51, 50), (50, 51, 53, 52), (52, 53, 55, 54), (54, 55, 57, 56), (56, 57, 59, 58), (58, 59, 61, 60), (15, 13, 70, 71), (60, 61, 63, 62), (62, 63, 1, 0), (0, 2, 4, 6, 8, 10, 12, 14, 16, 18, 20, 22, 24, 26, 28, 30, 32, 34, 36, 38, 40, 42, 44, 46, 48, 50, 52, 54, 56, 58, 60, 62), (82, 81, 113, 114), (33, 31, 79, 80), (51, 49, 88, 89), (7, 5, 66, 67), (25, 23, 75, 76), (43, 41, 84, 85), (61, 59, 93, 94), (17, 15, 71, 72), (35, 33, 80, 81), (53, 51, 89, 90), (9, 7, 67, 68), (27, 25, 76, 77), (45, 43, 85, 86), (63, 61, 94, 95), (19, 17, 72, 73), (37, 35, 81, 82), (55, 53, 90, 91), (11, 9, 68, 69), (29, 27, 77, 78), (47, 45, 86, 87), (3, 1, 64, 65), (1, 63, 95, 64), (21, 19, 73, 74), (39, 37, 82, 83), (57, 55, 91, 92), (13, 11, 69, 70), (31, 29, 78, 79), (49, 47, 87, 88), (5, 3, 65, 66), (23, 21, 74, 75), (41, 39, 83, 84), (59, 57, 92, 93), (161, 160, 148, 149), (69, 68, 100, 101), (64, 95, 127, 96), (83, 82, 114, 115), (70, 69, 101, 102), (84, 83, 115, 116), (71, 70, 102, 103), (85, 84, 116, 117), (72, 71, 103, 104), (86, 85, 117, 118), (73, 72, 104, 105), (87, 86, 118, 119), (74, 73, 105, 106), (88, 87, 119, 120), (75, 74, 106, 107), (89, 88, 120, 121), (76, 75, 107, 108), (90, 89, 121, 122), (77, 76, 108, 109), (91, 90, 122, 123), (78, 77, 109, 110), (65, 64, 96, 97), (92, 91, 123, 124), (79, 78, 110, 111), (66, 65, 97, 98), (93, 92, 124, 125), (80, 79, 111, 112), (67, 66, 98, 99), (94, 93, 125, 126), (81, 80, 112, 113), (68, 67, 99, 100), (95, 94, 126, 127), (129, 128, 159, 158, 157, 156, 155, 154, 153, 152, 151, 150, 149, 148, 147, 146, 145, 144, 143, 142, 141, 140, 139, 138, 137, 136, 135, 134, 133, 132, 131, 130), (163, 162, 135, 136), (164, 161, 149, 150), (165, 163, 136, 137), (166, 164, 150, 151), (167, 165, 137, 138), (168, 166, 151, 152), (169, 167, 138, 139), (170, 168, 152, 153), (171, 169, 139, 140), (172, 170, 153, 154), (173, 171, 140, 141), (174, 172, 154, 155), (175, 173, 141, 142), (177, 176, 128, 129), (178, 174, 155, 156), (179, 175, 142, 143), (180, 177, 129, 130), (181, 178, 156, 157), (182, 179, 143, 144), (183, 180, 130, 131), (184, 181, 157, 158), (185, 182, 144, 145), (186, 183, 131, 132), (187, 184, 158, 159), (188, 185, 145, 146), (189, 186, 132, 133), (176, 187, 159, 128), (190, 188, 146, 147), (191, 189, 133, 134), (160, 190, 147, 148), (162, 191, 134, 135), (103, 102, 191, 162), (116, 115, 190, 160), (102, 101, 189, 191), (115, 114, 188, 190), (96, 127, 187, 176), (101, 100, 186, 189), (114, 113, 185, 188), (127, 126, 184, 187), (100, 99, 183, 186), (113, 112, 182, 185), (126, 125, 181, 184), (99, 98, 180, 183), (112, 111, 179, 182), (125, 124, 178, 181), (98, 97, 177, 180), (111, 110, 175, 179), (124, 123, 174, 178), (97, 96, 176, 177), (110, 109, 173, 175), (123, 122, 172, 174), (109, 108, 171, 173), (122, 121, 170, 172), (108, 107, 169, 171), (121, 120, 168, 170), (107, 106, 167, 169), (120, 119, 166, 168), (106, 105, 165, 167), (119, 118, 164, 166), (105, 104, 163, 165), (118, 117, 161, 164), (104, 103, 162, 163), (117, 116, 160, 161)])
me_cylinder_002.polygons.foreach_set('use_smooth', [True] * 162)
me_cylinder_002.use_remesh_preserve_volume = False
me_cylinder_002.use_remesh_preserve_attributes = False
me_cylinder_002.use_mirror_vertex_groups = False
me_cylinder_002.update()
me_cylinder_001 = bpy.data.meshes.new('Cylinder.001')
me_cylinder_001.from_pydata([(0.0, 1.0, -1.0), (0.0, 1.0, 1.0), (0.1951, 0.9808, -1.0), (0.1951, 0.9808, 1.0), (0.3827, 0.9239, -1.0), (0.3827, 0.9239, 1.0), (0.5556, 0.8315, -1.0), (0.5556, 0.8315, 1.0), (0.7071, 0.7071, -1.0), (0.7071, 0.7071, 1.0), (0.8315, 0.5556, -1.0), (0.8315, 0.5556, 1.0), (0.9239, 0.3827, -1.0), (0.9239, 0.3827, 1.0), (0.9808, 0.1951, -1.0), (0.9808, 0.1951, 1.0), (1.0, 7.55e-08, -1.0), (1.0, 7.55e-08, 1.0), (0.9808, -0.1951, -1.0), (0.9808, -0.1951, 1.0), (0.9239, -0.3827, -1.0), (0.9239, -0.3827, 1.0), (0.8315, -0.5556, -1.0), (0.8315, -0.5556, 1.0), (0.7071, -0.7071, -1.0), (0.7071, -0.7071, 1.0), (0.5556, -0.8315, -1.0), (0.5556, -0.8315, 1.0), (0.3827, -0.9239, -1.0), (0.3827, -0.9239, 1.0), (0.1951, -0.9808, -1.0), (0.1951, -0.9808, 1.0), (-3.258e-07, -1.0, -1.0), (-3.258e-07, -1.0, 1.0), (-0.1951, -0.9808, -1.0), (-0.1951, -0.9808, 1.0), (-0.3827, -0.9239, -1.0), (-0.3827, -0.9239, 1.0), (-0.5556, -0.8315, -1.0), (-0.5556, -0.8315, 1.0), (-0.7071, -0.7071, -1.0), (-0.7071, -0.7071, 1.0), (-0.8315, -0.5556, -1.0), (-0.8315, -0.5556, 1.0), (-0.9239, -0.3827, -1.0), (-0.9239, -0.3827, 1.0), (-0.9808, -0.1951, -1.0), (-0.9808, -0.1951, 1.0), (-1.0, 9.656e-07, -1.0), (-1.0, 9.656e-07, 1.0), (-0.9808, 0.1951, -1.0), (-0.9808, 0.1951, 1.0), (-0.9239, 0.3827, -1.0), (-0.9239, 0.3827, 1.0), (-0.8315, 0.5556, -1.0), (-0.8315, 0.5556, 1.0), (-0.7071, 0.7071, -1.0), (-0.7071, 0.7071, 1.0), (-0.5556, 0.8315, -1.0), (-0.5556, 0.8315, 1.0), (-0.3827, 0.9239, -1.0), (-0.3827, 0.9239, 1.0), (-0.1951, 0.9808, -1.0), (-0.1951, 0.9808, 1.0), (2.295e-08, 0.8068, 1.0), (0.1574, 0.7913, 1.0), (0.3087, 0.7453, 1.0), (0.4482, 0.6708, 1.0), (0.5705, 0.5705, 1.0), (0.6708, 0.4482, 1.0), (0.7453, 0.3087, 1.0), (0.7913, 0.1574, 1.0), (0.8068, 1.16e-07, 1.0), (0.7913, -0.1574, 1.0), (0.7453, -0.3087, 1.0), (0.6708, -0.4482, 1.0), (0.5705, -0.5705, 1.0), (0.4482, -0.6708, 1.0), (0.3087, -0.7453, 1.0), (0.1574, -0.7913, 1.0), (-2.399e-07, -0.8068, 1.0), (-0.1574, -0.7913, 1.0), (-0.3087, -0.7453, 1.0), (-0.4482, -0.6708, 1.0), (-0.5705, -0.5705, 1.0), (-0.6708, -0.4482, 1.0), (-0.7453, -0.3087, 1.0), (-0.7913, -0.1574, 1.0), (-0.8068, 8.341e-07, 1.0), (-0.7913, 0.1574, 1.0), (-0.7453, 0.3087, 1.0), (-0.6708, 0.4482, 1.0), (-0.5705, 0.5705, 1.0), (-0.4482, 0.6708, 1.0), (-0.3087, 0.7453, 1.0), (-0.1574, 0.7913, 1.0), (2.295e-08, 0.8068, 1.0), (0.1574, 0.7913, 1.0), (0.3087, 0.7453, 1.0), (0.4482, 0.6708, 1.0), (0.5705, 0.5705, 1.0), (0.6708, 0.4482, 1.0), (0.7453, 0.3087, 1.0), (0.7913, 0.1574, 1.0), (0.8068, 1.16e-07, 1.0), (0.7913, -0.1574, 1.0), (0.7453, -0.3087, 1.0), (0.6708, -0.4482, 1.0), (0.5705, -0.5705, 1.0), (0.4482, -0.6708, 1.0), (0.3087, -0.7453, 1.0), (0.1574, -0.7913, 1.0), (-2.399e-07, -0.8068, 1.0), (-0.1574, -0.7913, 1.0), (-0.3087, -0.7453, 1.0), (-0.4482, -0.6708, 1.0), (-0.5705, -0.5705, 1.0), (-0.6708, -0.4482, 1.0), (-0.7453, -0.3087, 1.0), (-0.7913, -0.1574, 1.0), (-0.8068, 8.341e-07, 1.0), (-0.7913, 0.1574, 1.0), (-0.7453, 0.3087, 1.0), (-0.6708, 0.4482, 1.0), (-0.5705, 0.5705, 1.0), (-0.4482, 0.6708, 1.0), (-0.3087, 0.7453, 1.0), (-0.1574, 0.7913, 1.0), (2.058e-07, 0.6686, -0.9225), (0.1304, 0.6557, -0.9225), (0.2559, 0.6177, -0.9225), (0.3714, 0.5559, -0.9225), (0.4728, 0.4728, -0.9225), (0.5559, 0.3714, -0.9225), (0.6177, 0.2559, -0.9225), (0.6557, 0.1304, -0.9225), (0.6686, 1.494e-07, -0.9225), (0.6557, -0.1304, -0.9225), (0.6177, -0.2559, -0.9225), (0.5559, -0.3714, -0.9225), (0.4728, -0.4728, -0.9225), (0.3714, -0.5559, -0.9225), (0.2559, -0.6177, -0.9225), (0.1304, -0.6557, -0.9225), (-1.204e-08, -0.6686, -0.9225), (-0.1304, -0.6557, -0.9225), (-0.2559, -0.6177, -0.9225), (-0.3714, -0.5559, -0.9225), (-0.4728, -0.4728, -0.9225), (-0.5559, -0.3714, -0.9225), (-0.6177, -0.2559, -0.9225), (-0.6557, -0.1304, -0.9225), (-0.6686, 7.445e-07, -0.9225), (-0.6557, 0.1304, -0.9225), (-0.6177, 0.2559, -0.9225), (-0.5559, 0.3714, -0.9225), (-0.4728, 0.4728, -0.9225), (-0.3714, 0.5559, -0.9225), (-0.2559, 0.6177, -0.9225), (-0.1304, 0.6557, -0.9225), (-0.5608, -0.5608, -0.7852), (-0.6595, -0.4407, -0.7852), (0.7779, 0.1547, -0.7852), (0.7932, 1.194e-07, -0.7852), (-0.7328, -0.3035, -0.7852), (0.7779, -0.1547, -0.7852), (-0.7779, -0.1547, -0.7852), (0.7328, -0.3035, -0.7852), (-0.7932, 8.254e-07, -0.7852), (0.6595, -0.4407, -0.7852), (-0.7779, 0.1547, -0.7852), (0.5608, -0.5608, -0.7852), (-0.7328, 0.3035, -0.7852), (0.4407, -0.6595, -0.7852), (-0.6595, 0.4407, -0.7852), (0.3035, -0.7328, -0.7852), (1.902e-07, 0.7932, -0.7852), (0.1547, 0.7779, -0.7852), (-0.5608, 0.5608, -0.7852), (0.1547, -0.7779, -0.7852), (0.3035, 0.7328, -0.7852), (-0.4407, 0.6595, -0.7852), (-6.828e-08, -0.7932, -0.7852), (0.4407, 0.6595, -0.7852), (-0.3035, 0.7328, -0.7852), (-0.1547, -0.7779, -0.7852), (0.5608, 0.5608, -0.7852), (-0.1547, 0.7779, -0.7852), (-0.3035, -0.7328, -0.7852), (0.6595, 0.4407, -0.7852), (-0.4407, -0.6595, -0.7852), (0.7328, 0.3035, -0.7852)], [], [(0, 1, 3, 2), (2, 3, 5, 4), (4, 5, 7, 6), (6, 7, 9, 8), (8, 9, 11, 10), (10, 11, 13, 12), (12, 13, 15, 14), (14, 15, 17, 16), (16, 17, 19, 18), (18, 19, 21, 20), (20, 21, 23, 22), (22, 23, 25, 24), (24, 25, 27, 26), (26, 27, 29, 28), (28, 29, 31, 30), (30, 31, 33, 32), (32, 33, 35, 34), (34, 35, 37, 36), (36, 37, 39, 38), (38, 39, 41, 40), (40, 41, 43, 42), (42, 43, 45, 44), (44, 45, 47, 46), (46, 47, 49, 48), (48, 49, 51, 50), (50, 51, 53, 52), (52, 53, 55, 54), (54, 55, 57, 56), (56, 57, 59, 58), (58, 59, 61, 60), (15, 13, 70, 71), (60, 61, 63, 62), (62, 63, 1, 0), (0, 2, 4, 6, 8, 10, 12, 14, 16, 18, 20, 22, 24, 26, 28, 30, 32, 34, 36, 38, 40, 42, 44, 46, 48, 50, 52, 54, 56, 58, 60, 62), (82, 81, 113, 114), (33, 31, 79, 80), (51, 49, 88, 89), (7, 5, 66, 67), (25, 23, 75, 76), (43, 41, 84, 85), (61, 59, 93, 94), (17, 15, 71, 72), (35, 33, 80, 81), (53, 51, 89, 90), (9, 7, 67, 68), (27, 25, 76, 77), (45, 43, 85, 86), (63, 61, 94, 95), (19, 17, 72, 73), (37, 35, 81, 82), (55, 53, 90, 91), (11, 9, 68, 69), (29, 27, 77, 78), (47, 45, 86, 87), (3, 1, 64, 65), (1, 63, 95, 64), (21, 19, 73, 74), (39, 37, 82, 83), (57, 55, 91, 92), (13, 11, 69, 70), (31, 29, 78, 79), (49, 47, 87, 88), (5, 3, 65, 66), (23, 21, 74, 75), (41, 39, 83, 84), (59, 57, 92, 93), (161, 160, 148, 149), (69, 68, 100, 101), (64, 95, 127, 96), (83, 82, 114, 115), (70, 69, 101, 102), (84, 83, 115, 116), (71, 70, 102, 103), (85, 84, 116, 117), (72, 71, 103, 104), (86, 85, 117, 118), (73, 72, 104, 105), (87, 86, 118, 119), (74, 73, 105, 106), (88, 87, 119, 120), (75, 74, 106, 107), (89, 88, 120, 121), (76, 75, 107, 108), (90, 89, 121, 122), (77, 76, 108, 109), (91, 90, 122, 123), (78, 77, 109, 110), (65, 64, 96, 97), (92, 91, 123, 124), (79, 78, 110, 111), (66, 65, 97, 98), (93, 92, 124, 125), (80, 79, 111, 112), (67, 66, 98, 99), (94, 93, 125, 126), (81, 80, 112, 113), (68, 67, 99, 100), (95, 94, 126, 127), (129, 128, 159, 158, 157, 156, 155, 154, 153, 152, 151, 150, 149, 148, 147, 146, 145, 144, 143, 142, 141, 140, 139, 138, 137, 136, 135, 134, 133, 132, 131, 130), (163, 162, 135, 136), (164, 161, 149, 150), (165, 163, 136, 137), (166, 164, 150, 151), (167, 165, 137, 138), (168, 166, 151, 152), (169, 167, 138, 139), (170, 168, 152, 153), (171, 169, 139, 140), (172, 170, 153, 154), (173, 171, 140, 141), (174, 172, 154, 155), (175, 173, 141, 142), (177, 176, 128, 129), (178, 174, 155, 156), (179, 175, 142, 143), (180, 177, 129, 130), (181, 178, 156, 157), (182, 179, 143, 144), (183, 180, 130, 131), (184, 181, 157, 158), (185, 182, 144, 145), (186, 183, 131, 132), (187, 184, 158, 159), (188, 185, 145, 146), (189, 186, 132, 133), (176, 187, 159, 128), (190, 188, 146, 147), (191, 189, 133, 134), (160, 190, 147, 148), (162, 191, 134, 135), (103, 102, 191, 162), (116, 115, 190, 160), (102, 101, 189, 191), (115, 114, 188, 190), (96, 127, 187, 176), (101, 100, 186, 189), (114, 113, 185, 188), (127, 126, 184, 187), (100, 99, 183, 186), (113, 112, 182, 185), (126, 125, 181, 184), (99, 98, 180, 183), (112, 111, 179, 182), (125, 124, 178, 181), (98, 97, 177, 180), (111, 110, 175, 179), (124, 123, 174, 178), (97, 96, 176, 177), (110, 109, 173, 175), (123, 122, 172, 174), (109, 108, 171, 173), (122, 121, 170, 172), (108, 107, 169, 171), (121, 120, 168, 170), (107, 106, 167, 169), (120, 119, 166, 168), (106, 105, 165, 167), (119, 118, 164, 166), (105, 104, 163, 165), (118, 117, 161, 164), (104, 103, 162, 163), (117, 116, 160, 161)])
me_cylinder_001.polygons.foreach_set('use_smooth', [True] * 162)
me_cylinder_001.use_remesh_preserve_volume = False
me_cylinder_001.use_remesh_preserve_attributes = False
me_cylinder_001.use_mirror_vertex_groups = False
me_cylinder_001.update()
me_cylinder = bpy.data.meshes.new('Cylinder')
me_cylinder.from_pydata([(0.0, 1.0, -1.0), (0.0, 1.0, 1.0), (0.1951, 0.9808, -1.0), (0.1951, 0.9808, 1.0), (0.3827, 0.9239, -1.0), (0.3827, 0.9239, 1.0), (0.5556, 0.8315, -1.0), (0.5556, 0.8315, 1.0), (0.7071, 0.7071, -1.0), (0.7071, 0.7071, 1.0), (0.8315, 0.5556, -1.0), (0.8315, 0.5556, 1.0), (0.9239, 0.3827, -1.0), (0.9239, 0.3827, 1.0), (0.9808, 0.1951, -1.0), (0.9808, 0.1951, 1.0), (1.0, 7.55e-08, -1.0), (1.0, 7.55e-08, 1.0), (0.9808, -0.1951, -1.0), (0.9808, -0.1951, 1.0), (0.9239, -0.3827, -1.0), (0.9239, -0.3827, 1.0), (0.8315, -0.5556, -1.0), (0.8315, -0.5556, 1.0), (0.7071, -0.7071, -1.0), (0.7071, -0.7071, 1.0), (0.5556, -0.8315, -1.0), (0.5556, -0.8315, 1.0), (0.3827, -0.9239, -1.0), (0.3827, -0.9239, 1.0), (0.1951, -0.9808, -1.0), (0.1951, -0.9808, 1.0), (-3.258e-07, -1.0, -1.0), (-3.258e-07, -1.0, 1.0), (-0.1951, -0.9808, -1.0), (-0.1951, -0.9808, 1.0), (-0.3827, -0.9239, -1.0), (-0.3827, -0.9239, 1.0), (-0.5556, -0.8315, -1.0), (-0.5556, -0.8315, 1.0), (-0.7071, -0.7071, -1.0), (-0.7071, -0.7071, 1.0), (-0.8315, -0.5556, -1.0), (-0.8315, -0.5556, 1.0), (-0.9239, -0.3827, -1.0), (-0.9239, -0.3827, 1.0), (-0.9808, -0.1951, -1.0), (-0.9808, -0.1951, 1.0), (-1.0, 9.656e-07, -1.0), (-1.0, 9.656e-07, 1.0), (-0.9808, 0.1951, -1.0), (-0.9808, 0.1951, 1.0), (-0.9239, 0.3827, -1.0), (-0.9239, 0.3827, 1.0), (-0.8315, 0.5556, -1.0), (-0.8315, 0.5556, 1.0), (-0.7071, 0.7071, -1.0), (-0.7071, 0.7071, 1.0), (-0.5556, 0.8315, -1.0), (-0.5556, 0.8315, 1.0), (-0.3827, 0.9239, -1.0), (-0.3827, 0.9239, 1.0), (-0.1951, 0.9808, -1.0), (-0.1951, 0.9808, 1.0), (2.295e-08, 0.8068, 1.0), (0.1574, 0.7913, 1.0), (0.3087, 0.7453, 1.0), (0.4482, 0.6708, 1.0), (0.5705, 0.5705, 1.0), (0.6708, 0.4482, 1.0), (0.7453, 0.3087, 1.0), (0.7913, 0.1574, 1.0), (0.8068, 1.16e-07, 1.0), (0.7913, -0.1574, 1.0), (0.7453, -0.3087, 1.0), (0.6708, -0.4482, 1.0), (0.5705, -0.5705, 1.0), (0.4482, -0.6708, 1.0), (0.3087, -0.7453, 1.0), (0.1574, -0.7913, 1.0), (-2.399e-07, -0.8068, 1.0), (-0.1574, -0.7913, 1.0), (-0.3087, -0.7453, 1.0), (-0.4482, -0.6708, 1.0), (-0.5705, -0.5705, 1.0), (-0.6708, -0.4482, 1.0), (-0.7453, -0.3087, 1.0), (-0.7913, -0.1574, 1.0), (-0.8068, 8.341e-07, 1.0), (-0.7913, 0.1574, 1.0), (-0.7453, 0.3087, 1.0), (-0.6708, 0.4482, 1.0), (-0.5705, 0.5705, 1.0), (-0.4482, 0.6708, 1.0), (-0.3087, 0.7453, 1.0), (-0.1574, 0.7913, 1.0), (2.295e-08, 0.8068, 1.0), (0.1574, 0.7913, 1.0), (0.3087, 0.7453, 1.0), (0.4482, 0.6708, 1.0), (0.5705, 0.5705, 1.0), (0.6708, 0.4482, 1.0), (0.7453, 0.3087, 1.0), (0.7913, 0.1574, 1.0), (0.8068, 1.16e-07, 1.0), (0.7913, -0.1574, 1.0), (0.7453, -0.3087, 1.0), (0.6708, -0.4482, 1.0), (0.5705, -0.5705, 1.0), (0.4482, -0.6708, 1.0), (0.3087, -0.7453, 1.0), (0.1574, -0.7913, 1.0), (-2.399e-07, -0.8068, 1.0), (-0.1574, -0.7913, 1.0), (-0.3087, -0.7453, 1.0), (-0.4482, -0.6708, 1.0), (-0.5705, -0.5705, 1.0), (-0.6708, -0.4482, 1.0), (-0.7453, -0.3087, 1.0), (-0.7913, -0.1574, 1.0), (-0.8068, 8.341e-07, 1.0), (-0.7913, 0.1574, 1.0), (-0.7453, 0.3087, 1.0), (-0.6708, 0.4482, 1.0), (-0.5705, 0.5705, 1.0), (-0.4482, 0.6708, 1.0), (-0.3087, 0.7453, 1.0), (-0.1574, 0.7913, 1.0), (2.058e-07, 0.6686, -0.9225), (0.1304, 0.6557, -0.9225), (0.2559, 0.6177, -0.9225), (0.3714, 0.5559, -0.9225), (0.4728, 0.4728, -0.9225), (0.5559, 0.3714, -0.9225), (0.6177, 0.2559, -0.9225), (0.6557, 0.1304, -0.9225), (0.6686, 1.494e-07, -0.9225), (0.6557, -0.1304, -0.9225), (0.6177, -0.2559, -0.9225), (0.5559, -0.3714, -0.9225), (0.4728, -0.4728, -0.9225), (0.3714, -0.5559, -0.9225), (0.2559, -0.6177, -0.9225), (0.1304, -0.6557, -0.9225), (-1.204e-08, -0.6686, -0.9225), (-0.1304, -0.6557, -0.9225), (-0.2559, -0.6177, -0.9225), (-0.3714, -0.5559, -0.9225), (-0.4728, -0.4728, -0.9225), (-0.5559, -0.3714, -0.9225), (-0.6177, -0.2559, -0.9225), (-0.6557, -0.1304, -0.9225), (-0.6686, 7.445e-07, -0.9225), (-0.6557, 0.1304, -0.9225), (-0.6177, 0.2559, -0.9225), (-0.5559, 0.3714, -0.9225), (-0.4728, 0.4728, -0.9225), (-0.3714, 0.5559, -0.9225), (-0.2559, 0.6177, -0.9225), (-0.1304, 0.6557, -0.9225), (-0.5608, -0.5608, -0.7852), (-0.6595, -0.4407, -0.7852), (0.7779, 0.1547, -0.7852), (0.7932, 1.194e-07, -0.7852), (-0.7328, -0.3035, -0.7852), (0.7779, -0.1547, -0.7852), (-0.7779, -0.1547, -0.7852), (0.7328, -0.3035, -0.7852), (-0.7932, 8.254e-07, -0.7852), (0.6595, -0.4407, -0.7852), (-0.7779, 0.1547, -0.7852), (0.5608, -0.5608, -0.7852), (-0.7328, 0.3035, -0.7852), (0.4407, -0.6595, -0.7852), (-0.6595, 0.4407, -0.7852), (0.3035, -0.7328, -0.7852), (1.902e-07, 0.7932, -0.7852), (0.1547, 0.7779, -0.7852), (-0.5608, 0.5608, -0.7852), (0.1547, -0.7779, -0.7852), (0.3035, 0.7328, -0.7852), (-0.4407, 0.6595, -0.7852), (-6.828e-08, -0.7932, -0.7852), (0.4407, 0.6595, -0.7852), (-0.3035, 0.7328, -0.7852), (-0.1547, -0.7779, -0.7852), (0.5608, 0.5608, -0.7852), (-0.1547, 0.7779, -0.7852), (-0.3035, -0.7328, -0.7852), (0.6595, 0.4407, -0.7852), (-0.4407, -0.6595, -0.7852), (0.7328, 0.3035, -0.7852)], [], [(0, 1, 3, 2), (2, 3, 5, 4), (4, 5, 7, 6), (6, 7, 9, 8), (8, 9, 11, 10), (10, 11, 13, 12), (12, 13, 15, 14), (14, 15, 17, 16), (16, 17, 19, 18), (18, 19, 21, 20), (20, 21, 23, 22), (22, 23, 25, 24), (24, 25, 27, 26), (26, 27, 29, 28), (28, 29, 31, 30), (30, 31, 33, 32), (32, 33, 35, 34), (34, 35, 37, 36), (36, 37, 39, 38), (38, 39, 41, 40), (40, 41, 43, 42), (42, 43, 45, 44), (44, 45, 47, 46), (46, 47, 49, 48), (48, 49, 51, 50), (50, 51, 53, 52), (52, 53, 55, 54), (54, 55, 57, 56), (56, 57, 59, 58), (58, 59, 61, 60), (15, 13, 70, 71), (60, 61, 63, 62), (62, 63, 1, 0), (0, 2, 4, 6, 8, 10, 12, 14, 16, 18, 20, 22, 24, 26, 28, 30, 32, 34, 36, 38, 40, 42, 44, 46, 48, 50, 52, 54, 56, 58, 60, 62), (82, 81, 113, 114), (33, 31, 79, 80), (51, 49, 88, 89), (7, 5, 66, 67), (25, 23, 75, 76), (43, 41, 84, 85), (61, 59, 93, 94), (17, 15, 71, 72), (35, 33, 80, 81), (53, 51, 89, 90), (9, 7, 67, 68), (27, 25, 76, 77), (45, 43, 85, 86), (63, 61, 94, 95), (19, 17, 72, 73), (37, 35, 81, 82), (55, 53, 90, 91), (11, 9, 68, 69), (29, 27, 77, 78), (47, 45, 86, 87), (3, 1, 64, 65), (1, 63, 95, 64), (21, 19, 73, 74), (39, 37, 82, 83), (57, 55, 91, 92), (13, 11, 69, 70), (31, 29, 78, 79), (49, 47, 87, 88), (5, 3, 65, 66), (23, 21, 74, 75), (41, 39, 83, 84), (59, 57, 92, 93), (161, 160, 148, 149), (69, 68, 100, 101), (64, 95, 127, 96), (83, 82, 114, 115), (70, 69, 101, 102), (84, 83, 115, 116), (71, 70, 102, 103), (85, 84, 116, 117), (72, 71, 103, 104), (86, 85, 117, 118), (73, 72, 104, 105), (87, 86, 118, 119), (74, 73, 105, 106), (88, 87, 119, 120), (75, 74, 106, 107), (89, 88, 120, 121), (76, 75, 107, 108), (90, 89, 121, 122), (77, 76, 108, 109), (91, 90, 122, 123), (78, 77, 109, 110), (65, 64, 96, 97), (92, 91, 123, 124), (79, 78, 110, 111), (66, 65, 97, 98), (93, 92, 124, 125), (80, 79, 111, 112), (67, 66, 98, 99), (94, 93, 125, 126), (81, 80, 112, 113), (68, 67, 99, 100), (95, 94, 126, 127), (129, 128, 159, 158, 157, 156, 155, 154, 153, 152, 151, 150, 149, 148, 147, 146, 145, 144, 143, 142, 141, 140, 139, 138, 137, 136, 135, 134, 133, 132, 131, 130), (163, 162, 135, 136), (164, 161, 149, 150), (165, 163, 136, 137), (166, 164, 150, 151), (167, 165, 137, 138), (168, 166, 151, 152), (169, 167, 138, 139), (170, 168, 152, 153), (171, 169, 139, 140), (172, 170, 153, 154), (173, 171, 140, 141), (174, 172, 154, 155), (175, 173, 141, 142), (177, 176, 128, 129), (178, 174, 155, 156), (179, 175, 142, 143), (180, 177, 129, 130), (181, 178, 156, 157), (182, 179, 143, 144), (183, 180, 130, 131), (184, 181, 157, 158), (185, 182, 144, 145), (186, 183, 131, 132), (187, 184, 158, 159), (188, 185, 145, 146), (189, 186, 132, 133), (176, 187, 159, 128), (190, 188, 146, 147), (191, 189, 133, 134), (160, 190, 147, 148), (162, 191, 134, 135), (103, 102, 191, 162), (116, 115, 190, 160), (102, 101, 189, 191), (115, 114, 188, 190), (96, 127, 187, 176), (101, 100, 186, 189), (114, 113, 185, 188), (127, 126, 184, 187), (100, 99, 183, 186), (113, 112, 182, 185), (126, 125, 181, 184), (99, 98, 180, 183), (112, 111, 179, 182), (125, 124, 178, 181), (98, 97, 177, 180), (111, 110, 175, 179), (124, 123, 174, 178), (97, 96, 176, 177), (110, 109, 173, 175), (123, 122, 172, 174), (109, 108, 171, 173), (122, 121, 170, 172), (108, 107, 169, 171), (121, 120, 168, 170), (107, 106, 167, 169), (120, 119, 166, 168), (106, 105, 165, 167), (119, 118, 164, 166), (105, 104, 163, 165), (118, 117, 161, 164), (104, 103, 162, 163), (117, 116, 160, 161)])
me_cylinder.polygons.foreach_set('use_smooth', [True] * 162)
me_cylinder.use_remesh_preserve_volume = False
me_cylinder.use_remesh_preserve_attributes = False
me_cylinder.use_mirror_vertex_groups = False
me_cylinder.update()

# ---- objects
ob_cylinder_005 = bpy.data.objects.new('Cylinder.005', me_cylinder_005)
ob_cylinder_004 = bpy.data.objects.new('Cylinder.004', me_cylinder_004)
ob_cylinder_003 = bpy.data.objects.new('Cylinder.003', me_cylinder_003)
ob_cylinder_002 = bpy.data.objects.new('Cylinder.002', me_cylinder_002)
ob_cylinder_001 = bpy.data.objects.new('Cylinder.001', me_cylinder_001)
ob_cylinder = bpy.data.objects.new('Cylinder', me_cylinder)
ob_lamp = bpy.data.objects.new('Lamp', light_lamp)
ob_camera = bpy.data.objects.new('Camera', cam_camera)

# ---- transforms, parenting, visibility, modifiers, constraints
ob_cylinder_005.location = (4.095, 4.476, 1.019)
ob_cylinder_005.scale = (1.0, 1.0, 1.57)
ob_cylinder_005.lineart.crease_threshold = 0.0
ob_cylinder_004.location = (-2.786, -3.044, -0.6938)
ob_cylinder_004.scale = (1.0, 1.0, 1.57)
ob_cylinder_004.lineart.crease_threshold = 0.0
ob_cylinder_003.location = (-0.1224, 3.073, -2.493)
ob_cylinder_003.scale = (1.0, 1.0, 1.57)
ob_cylinder_003.lineart.crease_threshold = 0.0
ob_cylinder_002.location = (3.021, 0.9208, 2.58)
ob_cylinder_002.scale = (1.0, 1.0, 1.57)
ob_cylinder_002.lineart.crease_threshold = 0.0
ob_cylinder_001.location = (1.483, -2.839, 3.794)
ob_cylinder_001.scale = (1.0, 1.0, 1.57)
ob_cylinder_001.lineart.crease_threshold = 0.0
ob_cylinder.location = (0.0, 0.0, 0.0)
ob_cylinder.scale = (1.0, 1.0, 1.57)
ob_cylinder.lineart.crease_threshold = 0.0
ob_lamp.location = (4.076, 1.005, 5.904)
ob_lamp.rotation_euler = (0.6503, 0.05522, 1.866)
ob_lamp.lock_rotations_4d = False
ob_lamp.empty_display_type = 'ARROWS'
ob_lamp.color = (0.0, 0.0, 0.0, 0.0)
ob_lamp.lineart.crease_threshold = 0.0
ob_camera.location = (7.481, -6.508, 5.344)
ob_camera.rotation_euler = (1.109, 0.0, 0.8149)
ob_camera.lock_rotations_4d = False
ob_camera.empty_display_type = 'ARROWS'
ob_camera.color = (0.0, 0.0, 0.0, 0.0)
ob_camera.display_type = 'WIRE'
ob_camera.lineart.crease_threshold = 0.0

# ---- collection membership
col_collection_1.objects.link(ob_cylinder_005)
col_collection_1.objects.link(ob_cylinder_004)
col_collection_1.objects.link(ob_cylinder_003)
col_collection_1.objects.link(ob_cylinder_002)
col_collection_1.objects.link(ob_cylinder_001)
col_collection_1.objects.link(ob_cylinder)
col_collection_1.objects.link(ob_lamp)
col_collection_1.objects.link(ob_camera)

# ---- scene / render settings (as saved in the file)
scene.camera = ob_camera
scene.frame_start = 1; scene.frame_end = 250; scene.frame_set(1)
scene.render.engine = 'BLENDER_EEVEE_NEXT'
scene.render.resolution_percentage = 50
scene.render.dither_intensity = 0.0
scene.cycles.use_denoising = False
scene.cycles.samples = 128
scene.cycles.sampling_pattern = 'TABULATED_SOBOL'
scene.cycles.light_sampling_threshold = 0.0
scene.cycles.use_adaptive_sampling = False
scene.cycles.use_light_tree = False
scene.cycles.blur_glossy = 0.0
scene.cycles.sample_clamp_indirect = 0.0
scene.view_settings.view_transform = 'Standard'
bpy.context.view_layer.update()
